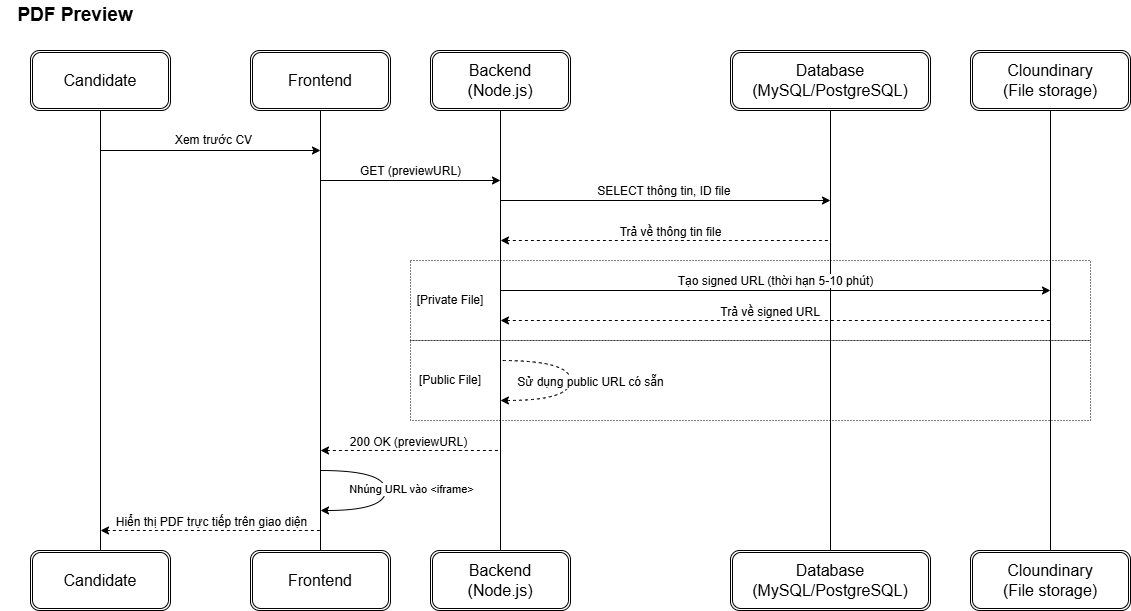

The diagram above was exported from draw.io. Its source (the exported page's mxGraphModel, read from the mxfile embedded in the PNG):
<mxGraphModel dx="1326" dy="730" grid="1" gridSize="10" guides="1" tooltips="1" connect="1" arrows="1" fold="1" page="1" pageScale="1" pageWidth="1100" pageHeight="850" background="#ffffff" math="0" shadow="0">
  <root>
    <mxCell id="0" />
    <mxCell id="1" parent="0" />
    <mxCell id="DDWuGZ5oz9TXq0s3XmcU-41" edge="1" parent="1" source="DDWuGZ5oz9TXq0s3XmcU-1" style="rounded=0;orthogonalLoop=1;jettySize=auto;html=1;exitX=0.5;exitY=1;exitDx=0;exitDy=0;entryX=0.5;entryY=0;entryDx=0;entryDy=0;edgeStyle=orthogonalEdgeStyle;endArrow=none;endFill=0;" target="DDWuGZ5oz9TXq0s3XmcU-29">
      <mxGeometry relative="1" as="geometry" />
    </mxCell>
    <mxCell id="DDWuGZ5oz9TXq0s3XmcU-1" parent="1" style="shape=ext;double=1;rounded=1;whiteSpace=wrap;html=1;" value="" vertex="1">
      <mxGeometry height="60" width="140" x="100" y="140" as="geometry" />
    </mxCell>
    <mxCell id="DDWuGZ5oz9TXq0s3XmcU-2" parent="1" style="shape=ext;double=1;rounded=1;whiteSpace=wrap;html=1;" value="" vertex="1">
      <mxGeometry height="60" width="140" x="320" y="140" as="geometry" />
    </mxCell>
    <mxCell id="DDWuGZ5oz9TXq0s3XmcU-5" parent="1" style="text;html=1;whiteSpace=wrap;strokeColor=none;fillColor=none;align=center;verticalAlign=middle;rounded=0;autosize=1;resizable=0;fontSize=16;" value="Candidate" vertex="1">
      <mxGeometry height="30" width="100" x="120" y="155" as="geometry" />
    </mxCell>
    <mxCell id="DDWuGZ5oz9TXq0s3XmcU-8" parent="1" style="text;html=1;whiteSpace=wrap;strokeColor=none;fillColor=none;align=center;verticalAlign=middle;rounded=0;autosize=1;resizable=0;fontSize=16;" value="Frontend" vertex="1">
      <mxGeometry height="30" width="90" x="345" y="155" as="geometry" />
    </mxCell>
    <mxCell id="DDWuGZ5oz9TXq0s3XmcU-10" parent="1" style="shape=ext;double=1;rounded=1;whiteSpace=wrap;html=1;" value="" vertex="1">
      <mxGeometry height="60" width="140" x="500" y="140" as="geometry" />
    </mxCell>
    <mxCell id="DDWuGZ5oz9TXq0s3XmcU-11" parent="1" style="text;html=1;whiteSpace=wrap;strokeColor=none;fillColor=none;align=center;verticalAlign=middle;rounded=0;autosize=1;resizable=0;fontSize=16;" value="Backend&lt;br&gt;(Node.js)" vertex="1">
      <mxGeometry height="50" width="90" x="525" y="145" as="geometry" />
    </mxCell>
    <mxCell id="DDWuGZ5oz9TXq0s3XmcU-12" parent="1" style="shape=ext;double=1;rounded=1;whiteSpace=wrap;html=1;" value="" vertex="1">
      <mxGeometry height="60" width="200" x="800" y="140" as="geometry" />
    </mxCell>
    <mxCell id="DDWuGZ5oz9TXq0s3XmcU-13" parent="1" style="text;html=1;whiteSpace=wrap;strokeColor=none;fillColor=none;align=center;verticalAlign=middle;rounded=0;autosize=1;resizable=0;fontSize=16;" value="Database&lt;br&gt;(MySQL/PostgreSQL)" vertex="1">
      <mxGeometry height="50" width="180" x="810" y="145" as="geometry" />
    </mxCell>
    <mxCell id="DDWuGZ5oz9TXq0s3XmcU-14" parent="1" style="shape=ext;double=1;rounded=1;whiteSpace=wrap;html=1;" value="" vertex="1">
      <mxGeometry height="60" width="160" x="1040" y="140" as="geometry" />
    </mxCell>
    <mxCell id="DDWuGZ5oz9TXq0s3XmcU-15" parent="1" style="text;html=1;whiteSpace=wrap;strokeColor=none;fillColor=none;align=center;verticalAlign=middle;rounded=0;autosize=1;resizable=0;fontSize=16;" value="Cloundinary&lt;br&gt;(File storage)" vertex="1">
      <mxGeometry height="50" width="120" x="1060" y="145" as="geometry" />
    </mxCell>
    <mxCell id="DDWuGZ5oz9TXq0s3XmcU-17" edge="1" parent="1" style="endArrow=classic;html=1;rounded=0;fontSize=15;" value="">
      <mxGeometry height="50" relative="1" width="50" as="geometry">
        <mxPoint x="170" y="240" as="sourcePoint" />
        <mxPoint x="390" y="240" as="targetPoint" />
      </mxGeometry>
    </mxCell>
    <mxCell id="DDWuGZ5oz9TXq0s3XmcU-21" connectable="0" parent="DDWuGZ5oz9TXq0s3XmcU-17" style="edgeLabel;html=1;align=center;verticalAlign=bottom;resizable=0;points=[];fontSize=12;" value="Xem trước CV" vertex="1">
      <mxGeometry relative="1" x="0.019" y="2" as="geometry">
        <mxPoint as="offset" />
      </mxGeometry>
    </mxCell>
    <mxCell id="DDWuGZ5oz9TXq0s3XmcU-18" edge="1" parent="1" style="endArrow=classic;html=1;rounded=0;verticalAlign=bottom;fontSize=12;" value="GET (previewURL)">
      <mxGeometry height="50" relative="1" width="50" as="geometry">
        <mxPoint as="offset" />
        <mxPoint x="390" y="270" as="sourcePoint" />
        <mxPoint x="570" y="270" as="targetPoint" />
      </mxGeometry>
    </mxCell>
    <mxCell id="DDWuGZ5oz9TXq0s3XmcU-24" edge="1" parent="1" style="endArrow=classic;html=1;rounded=0;verticalAlign=bottom;fontSize=12;" value="SELECT thông tin, ID file&amp;nbsp;">
      <mxGeometry height="50" relative="1" width="50" as="geometry">
        <mxPoint x="570" y="290" as="sourcePoint" />
        <mxPoint x="900" y="290" as="targetPoint" />
      </mxGeometry>
    </mxCell>
    <mxCell id="DDWuGZ5oz9TXq0s3XmcU-26" edge="1" parent="1" style="endArrow=none;html=1;rounded=0;dashed=1;startArrow=classic;startFill=1;" value="">
      <mxGeometry height="50" relative="1" width="50" as="geometry">
        <mxPoint x="570" y="330" as="sourcePoint" />
        <mxPoint x="900" y="330" as="targetPoint" />
      </mxGeometry>
    </mxCell>
    <mxCell id="DDWuGZ5oz9TXq0s3XmcU-28" connectable="0" parent="DDWuGZ5oz9TXq0s3XmcU-26" style="edgeLabel;html=1;align=center;verticalAlign=bottom;resizable=0;points=[];fontSize=12;" value="Trả về thông tin file" vertex="1">
      <mxGeometry relative="1" x="0.1" y="-1" as="geometry">
        <mxPoint x="-12" y="-1" as="offset" />
      </mxGeometry>
    </mxCell>
    <mxCell id="DDWuGZ5oz9TXq0s3XmcU-29" parent="1" style="shape=ext;double=1;rounded=1;whiteSpace=wrap;html=1;" value="" vertex="1">
      <mxGeometry height="60" width="140" x="100" y="640" as="geometry" />
    </mxCell>
    <mxCell id="DDWuGZ5oz9TXq0s3XmcU-30" parent="1" style="text;html=1;whiteSpace=wrap;strokeColor=none;fillColor=none;align=center;verticalAlign=middle;rounded=0;autosize=1;resizable=0;fontSize=16;" value="Candidate" vertex="1">
      <mxGeometry height="30" width="100" x="120" y="655" as="geometry" />
    </mxCell>
    <mxCell id="DDWuGZ5oz9TXq0s3XmcU-31" parent="1" style="shape=ext;double=1;rounded=1;whiteSpace=wrap;html=1;" value="" vertex="1">
      <mxGeometry height="60" width="140" x="320" y="640" as="geometry" />
    </mxCell>
    <mxCell id="DDWuGZ5oz9TXq0s3XmcU-32" parent="1" style="text;html=1;whiteSpace=wrap;strokeColor=none;fillColor=none;align=center;verticalAlign=middle;rounded=0;autosize=1;resizable=0;fontSize=16;" value="Frontend" vertex="1">
      <mxGeometry height="30" width="90" x="345" y="655" as="geometry" />
    </mxCell>
    <mxCell id="DDWuGZ5oz9TXq0s3XmcU-33" parent="1" style="shape=ext;double=1;rounded=1;whiteSpace=wrap;html=1;" value="" vertex="1">
      <mxGeometry height="60" width="140" x="500" y="640" as="geometry" />
    </mxCell>
    <mxCell id="DDWuGZ5oz9TXq0s3XmcU-34" parent="1" style="text;html=1;whiteSpace=wrap;strokeColor=none;fillColor=none;align=center;verticalAlign=middle;rounded=0;autosize=1;resizable=0;fontSize=16;" value="Backend&lt;br&gt;(Node.js)" vertex="1">
      <mxGeometry height="50" width="90" x="525" y="645" as="geometry" />
    </mxCell>
    <mxCell id="DDWuGZ5oz9TXq0s3XmcU-35" parent="1" style="shape=ext;double=1;rounded=1;whiteSpace=wrap;html=1;" value="" vertex="1">
      <mxGeometry height="60" width="200" x="800" y="640" as="geometry" />
    </mxCell>
    <mxCell id="DDWuGZ5oz9TXq0s3XmcU-36" parent="1" style="text;html=1;whiteSpace=wrap;strokeColor=none;fillColor=none;align=center;verticalAlign=middle;rounded=0;autosize=1;resizable=0;fontSize=16;" value="Database&lt;br&gt;(MySQL/PostgreSQL)" vertex="1">
      <mxGeometry height="50" width="180" x="810" y="645" as="geometry" />
    </mxCell>
    <mxCell id="DDWuGZ5oz9TXq0s3XmcU-37" parent="1" style="shape=ext;double=1;rounded=1;whiteSpace=wrap;html=1;" value="" vertex="1">
      <mxGeometry height="60" width="160" x="1040" y="640" as="geometry" />
    </mxCell>
    <mxCell id="DDWuGZ5oz9TXq0s3XmcU-38" parent="1" style="text;html=1;whiteSpace=wrap;strokeColor=none;fillColor=none;align=center;verticalAlign=middle;rounded=0;autosize=1;resizable=0;fontSize=16;" value="Cloundinary&lt;br&gt;(File storage)" vertex="1">
      <mxGeometry height="50" width="120" x="1060" y="645" as="geometry" />
    </mxCell>
    <mxCell id="DDWuGZ5oz9TXq0s3XmcU-39" parent="1" style="text;html=1;whiteSpace=wrap;strokeColor=none;fillColor=none;align=center;verticalAlign=middle;rounded=0;fontSize=19;labelBorderColor=none;fontStyle=1" value="PDF Preview" vertex="1">
      <mxGeometry height="30" width="150" x="70" y="90" as="geometry" />
    </mxCell>
    <mxCell id="DDWuGZ5oz9TXq0s3XmcU-42" edge="1" parent="1" source="DDWuGZ5oz9TXq0s3XmcU-2" style="rounded=0;orthogonalLoop=1;jettySize=auto;html=1;exitX=0.5;exitY=1;exitDx=0;exitDy=0;edgeStyle=orthogonalEdgeStyle;endArrow=none;endFill=0;entryX=0.5;entryY=0;entryDx=0;entryDy=0;" target="DDWuGZ5oz9TXq0s3XmcU-31">
      <mxGeometry relative="1" as="geometry">
        <mxPoint x="389.5" y="205" as="sourcePoint" />
        <mxPoint x="390" y="590" as="targetPoint" />
      </mxGeometry>
    </mxCell>
    <mxCell id="DDWuGZ5oz9TXq0s3XmcU-43" edge="1" parent="1" source="DDWuGZ5oz9TXq0s3XmcU-10" style="rounded=0;orthogonalLoop=1;jettySize=auto;html=1;exitX=0.5;exitY=1;exitDx=0;exitDy=0;entryX=0.5;entryY=0;entryDx=0;entryDy=0;edgeStyle=orthogonalEdgeStyle;endArrow=none;endFill=0;" target="DDWuGZ5oz9TXq0s3XmcU-33">
      <mxGeometry relative="1" as="geometry">
        <mxPoint x="600" y="195" as="sourcePoint" />
        <mxPoint x="600" y="585" as="targetPoint" />
      </mxGeometry>
    </mxCell>
    <mxCell id="DDWuGZ5oz9TXq0s3XmcU-44" edge="1" parent="1" source="DDWuGZ5oz9TXq0s3XmcU-12" style="rounded=0;orthogonalLoop=1;jettySize=auto;html=1;exitX=0.5;exitY=1;exitDx=0;exitDy=0;entryX=0.5;entryY=0;entryDx=0;entryDy=0;edgeStyle=orthogonalEdgeStyle;endArrow=none;endFill=0;" target="DDWuGZ5oz9TXq0s3XmcU-35">
      <mxGeometry relative="1" as="geometry">
        <mxPoint x="920" y="195" as="sourcePoint" />
        <mxPoint x="920" y="585" as="targetPoint" />
      </mxGeometry>
    </mxCell>
    <mxCell id="DDWuGZ5oz9TXq0s3XmcU-45" edge="1" parent="1" source="DDWuGZ5oz9TXq0s3XmcU-14" style="rounded=0;orthogonalLoop=1;jettySize=auto;html=1;exitX=0.5;exitY=1;exitDx=0;exitDy=0;entryX=0.5;entryY=0;entryDx=0;entryDy=0;edgeStyle=orthogonalEdgeStyle;endArrow=none;endFill=0;" target="DDWuGZ5oz9TXq0s3XmcU-37">
      <mxGeometry relative="1" as="geometry">
        <mxPoint x="1145" y="195" as="sourcePoint" />
        <mxPoint x="1145" y="585" as="targetPoint" />
      </mxGeometry>
    </mxCell>
    <mxCell id="DDWuGZ5oz9TXq0s3XmcU-46" edge="1" parent="1" style="endArrow=classic;html=1;rounded=0;verticalAlign=bottom;fontSize=12;" value="Tạo signed URL (thời hạn 5-10 phút)">
      <mxGeometry height="50" relative="1" width="50" as="geometry">
        <mxPoint x="570" y="380" as="sourcePoint" />
        <mxPoint x="1120" y="380" as="targetPoint" />
      </mxGeometry>
    </mxCell>
    <mxCell id="DDWuGZ5oz9TXq0s3XmcU-47" edge="1" parent="1" style="endArrow=none;html=1;rounded=0;dashed=1;startArrow=classic;startFill=1;" value="">
      <mxGeometry height="50" relative="1" width="50" as="geometry">
        <mxPoint x="570" y="410" as="sourcePoint" />
        <mxPoint x="1120" y="410" as="targetPoint" />
      </mxGeometry>
    </mxCell>
    <mxCell id="DDWuGZ5oz9TXq0s3XmcU-48" connectable="0" parent="DDWuGZ5oz9TXq0s3XmcU-47" style="edgeLabel;html=1;align=center;verticalAlign=bottom;resizable=0;points=[];fontSize=12;" value="Trả về signed URL&amp;nbsp;" vertex="1">
      <mxGeometry relative="1" x="0.1" y="-1" as="geometry">
        <mxPoint x="-32" y="-1" as="offset" />
      </mxGeometry>
    </mxCell>
    <mxCell id="DDWuGZ5oz9TXq0s3XmcU-50" edge="1" parent="1" style="endArrow=none;html=1;rounded=1;dashed=1;startArrow=classic;startFill=1;curved=1;edgeStyle=orthogonalEdgeStyle;" value="">
      <mxGeometry height="50" relative="1" width="50" as="geometry">
        <Array as="points">
          <mxPoint x="639.97" y="490" />
          <mxPoint x="639.97" y="450" />
          <mxPoint x="569.97" y="450" />
        </Array>
        <mxPoint x="569.94" y="490" as="sourcePoint" />
        <mxPoint x="569.97" y="450" as="targetPoint" />
      </mxGeometry>
    </mxCell>
    <mxCell id="DDWuGZ5oz9TXq0s3XmcU-51" connectable="0" parent="DDWuGZ5oz9TXq0s3XmcU-50" style="edgeLabel;html=1;align=center;verticalAlign=bottom;resizable=0;points=[];fontSize=12;" value="Sử dụng public URL có sẵn" vertex="1">
      <mxGeometry relative="1" x="0.1" y="-1" as="geometry">
        <mxPoint x="19" y="19" as="offset" />
      </mxGeometry>
    </mxCell>
    <mxCell id="DDWuGZ5oz9TXq0s3XmcU-52" parent="1" style="rounded=0;whiteSpace=wrap;html=1;fillColor=none;dashed=1;dashPattern=1 2;" value="" vertex="1">
      <mxGeometry height="80" width="680" x="480" y="350" as="geometry" />
    </mxCell>
    <mxCell id="DDWuGZ5oz9TXq0s3XmcU-53" parent="1" style="rounded=0;whiteSpace=wrap;html=1;fillColor=none;dashed=1;dashPattern=1 2;" value="" vertex="1">
      <mxGeometry height="80" width="680" x="480" y="430" as="geometry" />
    </mxCell>
    <mxCell id="DDWuGZ5oz9TXq0s3XmcU-55" parent="1" style="text;html=1;whiteSpace=wrap;strokeColor=none;fillColor=none;align=center;verticalAlign=middle;rounded=0;" value="[Private File]" vertex="1">
      <mxGeometry height="30" width="80" x="480" y="375" as="geometry" />
    </mxCell>
    <mxCell id="DDWuGZ5oz9TXq0s3XmcU-56" parent="1" style="text;html=1;whiteSpace=wrap;strokeColor=none;fillColor=none;align=center;verticalAlign=middle;rounded=0;" value="[Public File]" vertex="1">
      <mxGeometry height="30" width="80" x="480" y="455" as="geometry" />
    </mxCell>
    <mxCell id="DDWuGZ5oz9TXq0s3XmcU-57" edge="1" parent="1" style="endArrow=none;html=1;rounded=0;dashed=1;startArrow=classic;startFill=1;" value="">
      <mxGeometry height="50" relative="1" width="50" as="geometry">
        <mxPoint x="390" y="540" as="sourcePoint" />
        <mxPoint x="570" y="540" as="targetPoint" />
      </mxGeometry>
    </mxCell>
    <mxCell id="DDWuGZ5oz9TXq0s3XmcU-58" connectable="0" parent="DDWuGZ5oz9TXq0s3XmcU-57" style="edgeLabel;html=1;align=center;verticalAlign=bottom;resizable=0;points=[];fontSize=12;" value="200 OK (previewURL)" vertex="1">
      <mxGeometry relative="1" x="0.1" y="-1" as="geometry">
        <mxPoint x="-12" y="-1" as="offset" />
      </mxGeometry>
    </mxCell>
    <mxCell id="DDWuGZ5oz9TXq0s3XmcU-59" edge="1" parent="1" style="endArrow=classic;html=1;rounded=0;edgeStyle=orthogonalEdgeStyle;curved=1;" value="">
      <mxGeometry height="50" relative="1" width="50" as="geometry">
        <Array as="points">
          <mxPoint x="455" y="560" />
          <mxPoint x="455" y="600" />
        </Array>
        <mxPoint x="390" y="560" as="sourcePoint" />
        <mxPoint x="390" y="600" as="targetPoint" />
      </mxGeometry>
    </mxCell>
    <mxCell id="DDWuGZ5oz9TXq0s3XmcU-60" connectable="0" parent="DDWuGZ5oz9TXq0s3XmcU-59" style="edgeLabel;html=1;align=center;verticalAlign=middle;resizable=0;points=[];" value="Nhúng URL vào &amp;lt;iframe&amp;gt;" vertex="1">
      <mxGeometry relative="1" x="-0.013" y="-1" as="geometry">
        <mxPoint x="26" as="offset" />
      </mxGeometry>
    </mxCell>
    <mxCell id="DDWuGZ5oz9TXq0s3XmcU-61" edge="1" parent="1" style="endArrow=none;html=1;rounded=0;dashed=1;startArrow=classic;startFill=1;" value="">
      <mxGeometry height="50" relative="1" width="50" as="geometry">
        <mxPoint x="170" y="620" as="sourcePoint" />
        <mxPoint x="390" y="620" as="targetPoint" />
      </mxGeometry>
    </mxCell>
    <mxCell id="DDWuGZ5oz9TXq0s3XmcU-62" connectable="0" parent="DDWuGZ5oz9TXq0s3XmcU-61" style="edgeLabel;html=1;align=center;verticalAlign=bottom;resizable=0;points=[];fontSize=12;" value="Hiển thị PDF trực tiếp trên giao diện" vertex="1">
      <mxGeometry relative="1" x="0.1" y="-1" as="geometry">
        <mxPoint x="-10" y="-1" as="offset" />
      </mxGeometry>
    </mxCell>
  </root>
</mxGraphModel>